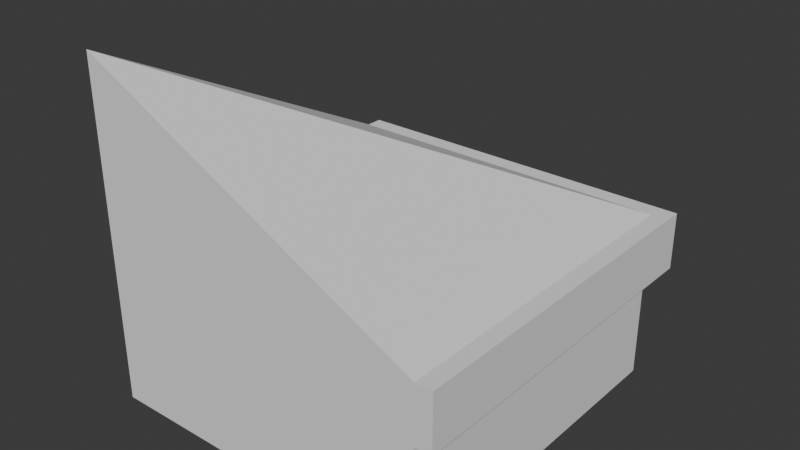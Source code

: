 # Source: RoofSegmentCorner.blend  (saved by Blender 5.0.119; exported with 4.5.12 LTS)
import bpy
from mathutils import Matrix  # noqa: F401  (used for matrix-valued properties, if any)

bpy.ops.wm.read_factory_settings(use_empty=True)
scene = bpy.context.scene
scene.name = 'Scene'

# ---- collections
col_collection = bpy.data.collections.new('Collection'); scene.collection.children.link(col_collection)

# ---- world
world_world = bpy.data.worlds.new('World'); scene.world = world_world
world_world.use_nodes = True; world_world.node_tree.nodes.clear()
_N = world_world.node_tree.nodes; _L = world_world.node_tree.links
n0 = _N.new('ShaderNodeOutputWorld'); n0.name = 'World Output'; n0.location = (200, 100)
n1 = _N.new('ShaderNodeBackground'); n1.name = 'Background'; n1.location = (-200, 100)
n1.inputs[0].default_value = (0.05088, 0.05088, 0.05088, 1.0)
_L.new(n1.outputs[0], n0.inputs[0])
n0.is_active_output = True
world_world.color = (0.05088, 0.05088, 0.05088)
world_world.sun_shadow_jitter_overblur = 0.0

# ---- meshes
me_cube_018 = bpy.data.meshes.new('Cube.018')
me_cube_018.from_pydata([(-1.0, 0.0, 2.6), (-1.0, 0.0, 3.6), (-1.0, 1.0, 2.6), (-1.0, 1.0, 3.1), (0.0, 0.0, 2.6), (0.0, 0.0, 3.1), (0.0, 1.0, 2.6), (0.0, 1.0, 3.1), (-1.0, 0.0, 2.933), (-1.0, 0.0, 3.267), (-1.0, 1.0, 2.933), (-1.0, 1.0, 2.767), (0.0, 1.0, 2.933), (0.0, 1.0, 2.767), (0.0, 0.0, 2.933), (0.0, 0.0, 2.767), (0.05, 1.0, 3.1), (0.05, 0.0, 3.1), (0.05, 1.0, 2.933), (0.05, 0.0, 2.933), (-1.0, 1.05, 3.1), (0.0, 1.05, 3.1), (-1.0, 1.05, 2.933), (0.0, 1.05, 2.933), (0.05, 1.05, 3.1), (0.05, 1.05, 2.933)], [], [(9, 1, 3, 10), (10, 3, 20, 22), (14, 12, 18, 19), (14, 5, 1, 9), (2, 6, 4, 0), (7, 3, 1), (5, 7, 1), (4, 15, 8, 0), (15, 14, 9, 8), (6, 13, 15, 4), (13, 12, 14, 15), (2, 11, 13, 6), (11, 10, 12, 13), (0, 8, 11, 2), (8, 9, 10, 11), (18, 16, 17, 19), (7, 5, 17, 16), (5, 14, 19, 17), (18, 12, 23, 25), (22, 20, 21, 23), (12, 10, 22, 23), (3, 7, 21, 20), (23, 21, 24, 25), (7, 16, 24, 21), (16, 18, 25, 24)])
_uv = me_cube_018.uv_layers.new(name='UVMap')
_uv.uv.foreach_set('vector', [0.5417, 0.0, 0.625, 0.0, 0.625, 0.25, 0.5417, 0.25, 0.5417, 0.25, 0.625, 0.25, 0.625, 0.25, 0.5417, 0.25, 0.5417, 0.75, 0.5417, 0.5, 0.5417, 0.5, 0.5417, 0.75, 0.5417, 0.75, 0.625, 0.75, 0.625, 1.0, 0.5417, 1.0, 0.125, 0.5, 0.375, 0.5, 0.375, 0.75, 0.125, 0.75, 0.625, 0.5, 0.875, 0.5, 0.875, 0.75, 0.625, 0.75, 0.625, 0.5, 0.875, 0.75, 0.375, 0.75, 0.4583, 0.75, 0.4583, 1.0, 0.375, 1.0, 0.4583, 0.75, 0.5417, 0.75, 0.5417, 1.0, 0.4583, 1.0, 0.375, 0.5, 0.4583, 0.5, 0.4583, 0.75, 0.375, 0.75, 0.4583, 0.5, 0.5417, 0.5, 0.5417, 0.75, 0.4583, 0.75, 0.375, 0.25, 0.4583, 0.25, 0.4583, 0.5, 0.375, 0.5, 0.4583, 0.25, 0.5417, 0.25, 0.5417, 0.5, 0.4583, 0.5, 0.375, 0.0, 0.4583, 0.0, 0.4583, 0.25, 0.375, 0.25, 0.4583, 0.0, 0.5417, 0.0, 0.5417, 0.25, 0.4583, 0.25, 0.5417, 0.5, 0.625, 0.5, 0.625, 0.75, 0.5417, 0.75, 0.625, 0.5, 0.625, 0.75, 0.625, 0.75, 0.625, 0.5, 0.625, 0.75, 0.5417, 0.75, 0.5417, 0.75, 0.625, 0.75, 0.5417, 0.5, 0.5417, 0.5, 0.5417, 0.5, 0.5417, 0.5, 0.5417, 0.25, 0.625, 0.25, 0.625, 0.5, 0.5417, 0.5, 0.5417, 0.5, 0.5417, 0.25, 0.5417, 0.25, 0.5417, 0.5, 0.875, 0.5, 0.625, 0.5, 0.625, 0.5, 0.875, 0.5, 0.5417, 0.5, 0.625, 0.5, 0.625, 0.5, 0.5417, 0.5, 0.625, 0.5, 0.625, 0.5, 0.625, 0.5, 0.625, 0.5, 0.625, 0.5, 0.5417, 0.5, 0.5417, 0.5, 0.625, 0.5])
me_cube_018.update()

# ---- objects
ob_roofsegmentcorner = bpy.data.objects.new('RoofSegmentCorner', me_cube_018)

# ---- transforms, parenting, visibility, modifiers, constraints
ob_roofsegmentcorner.location = (0.0, 0.0, 0.0)

# ---- collection membership
col_collection.objects.link(ob_roofsegmentcorner)

# ---- scene / render settings (as saved in the file)
scene.frame_start = 1; scene.frame_end = 250; scene.frame_set(1)
scene.render.engine = 'BLENDER_EEVEE_NEXT'
scene.render.bake_bias = 0.0
scene.render.bake_samples = 0
bpy.context.view_layer.update()

# ---- added for rendering (the .blend has no active camera and no usable light): camera, sun
cam_auto = bpy.data.cameras.new('AutoCamera')
cam_auto.lens = 50.0
cam_auto.sensor_width = 36.0
cam_auto.clip_end = 1000.0
ob_auto_camera = bpy.data.objects.new('AutoCamera', cam_auto)
scene.collection.objects.link(ob_auto_camera)
ob_auto_camera.location = (1.18138, -1.46266, 4.42511)
ob_auto_camera.rotation_euler = (1.09748, -7.21219e-08, 0.694738)
scene.camera = ob_auto_camera
light_auto_sun = bpy.data.lights.new('AutoSun', 'SUN')
light_auto_sun.energy = 3.0
light_auto_sun.angle = 0.0523599
ob_auto_sun = bpy.data.objects.new('AutoSun', light_auto_sun)
scene.collection.objects.link(ob_auto_sun)
ob_auto_sun.rotation_euler = (0.872665, 0.174533, 0.523599)
bpy.context.view_layer.update()
